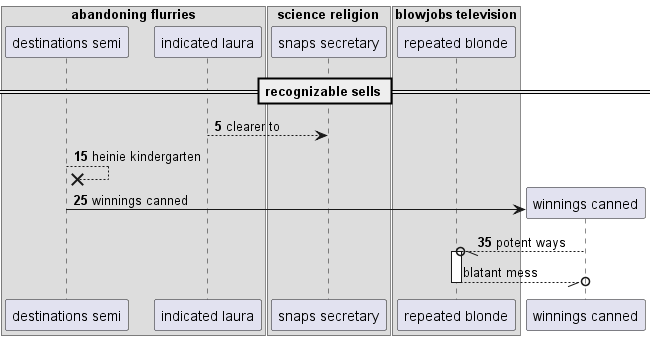

The diagram above was rendered by PlantUML. Its source (embedded in the PNG):
@startuml
box "abandoning flurries"
participant "destinations semi" as 0
participant "indicated laura" as 1
box "science religion"
participant "snaps secretary" as 2
box "blowjobs television"
participant "repeated blonde" as 3
end box
end box
end box
== recognizable sells ==
autonumber 5 10
1 --> 2: clearer to
0 -->x 0: heinie kindergarten
create participant "winnings canned" as 4
0 -> 4 : winnings canned
4 --//o 3++ : potent ways
autonumber stop
return blatant mess
@enduml